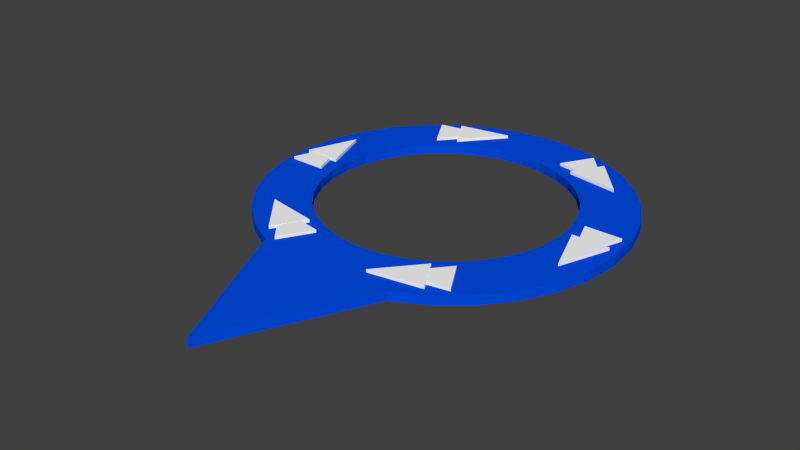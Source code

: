 # Source: PelaajanSuuntamerkkiModel.blend  (saved by Blender 2.76.0; exported with 4.5.12 LTS)
import bpy
from mathutils import Matrix  # noqa: F401  (used for matrix-valued properties, if any)

bpy.ops.wm.read_factory_settings(use_empty=True)
scene = bpy.context.scene
scene.name = 'Scene'

# ---- collections
col_collection_1 = bpy.data.collections.new('Collection 1'); scene.collection.children.link(col_collection_1)

# ---- materials (node trees are filled in below, after node groups)
mat_merkki_valkoinen = bpy.data.materials.new('Merkki_Valkoinen')
mat_merkki_valkoinen.alpha_threshold = 0.0
mat_merkki_valkoinen.use_transparent_shadow = False
mat_merkki_valkoinen.diffuse_color = (1.0, 1.0, 1.0, 1.0)
mat_merkki_valkoinen.roughness = 0.5
mat_merkki_valkoinen.specular_intensity = 0.1
mat_merkki_sininen = bpy.data.materials.new('Merkki_Sininen')
mat_merkki_sininen.alpha_threshold = 0.0
mat_merkki_sininen.use_transparent_shadow = False
mat_merkki_sininen.diffuse_color = (0.0, 0.07494, 0.8, 1.0)
mat_merkki_sininen.roughness = 0.5
mat_merkki_sininen.specular_intensity = 0.0

# ---- material node trees

# ---- world
world_world = bpy.data.worlds.new('World'); scene.world = world_world
world_world.color = (0.05088, 0.05088, 0.05088)
world_world.use_sun_shadow = False
world_world.sun_shadow_jitter_overblur = 0.0
world_world.cycles.sampling_method = 'MANUAL'
world_world.cycles.sample_map_resolution = 256

# ---- meshes
me_cube_001 = bpy.data.meshes.new('Cube.001')
me_cube_001.from_pydata([(1.075, 0.04868, -0.02495), (1.075, 0.04868, 0.02495), (1.225, -0.3628, -0.02495), (1.225, -0.3628, 0.02495), (1.375, 0.04868, -0.02495), (1.375, 0.04868, 0.02495), (-1.375, -0.04868, 0.02495), (-1.375, -0.04868, -0.02495), (-1.225, 0.3628, 0.02495), (-1.225, 0.3628, -0.02495), (-1.075, -0.04868, 0.02495), (-1.075, -0.04868, -0.02495), (-0.5795, 0.9064, -0.02495), (-0.5795, 0.9064, 0.02495), (-0.2983, 1.242, -0.02495), (-0.2983, 1.242, 0.02495), (-0.7298, 1.167, -0.02495), (-0.7298, 1.167, 0.02495), (-0.727, 0.8213, -0.02348), (-0.727, 0.8213, 0.02348), (-0.4458, 1.157, -0.02348), (-0.4458, 1.157, 0.02348), (-0.8773, 1.082, -0.02348), (-0.8773, 1.082, 0.02348), (0.4981, 1.301, 0.02348), (0.4981, 1.301, -0.02348), (0.7793, 0.9647, 0.02348), (0.7793, 0.9647, -0.02348), (0.3478, 1.04, 0.02348), (0.3478, 1.04, -0.02348), (0.6455, 1.215, 0.02495), (0.6455, 1.215, -0.02495), (0.9267, 0.8795, 0.02495), (0.9267, 0.8795, -0.02495), (0.4952, 0.9551, 0.02495), (0.4952, 0.9551, -0.02495), (1.075, 0.219, -0.02348), (1.075, 0.219, 0.02348), (1.225, -0.1925, -0.02348), (1.225, -0.1925, 0.02348), (1.375, 0.219, -0.02348), (1.375, 0.219, 0.02348), (-1.075, -0.219, -0.02348), (-1.075, -0.219, 0.02348), (-1.225, 0.1925, -0.02348), (-1.225, 0.1925, 0.02348), (-1.375, -0.219, -0.02348), (-1.375, -0.219, 0.02348), (-0.6455, -1.215, 0.02495), (-0.6455, -1.215, -0.02495), (-0.9267, -0.8795, 0.02495), (-0.9267, -0.8795, -0.02495), (-0.4952, -0.9551, 0.02495), (-0.4952, -0.9551, -0.02495), (-0.3478, -1.04, -0.02348), (-0.3478, -1.04, 0.02348), (-0.7793, -0.9647, -0.02348), (-0.7793, -0.9647, 0.02348), (-0.4981, -1.301, -0.02348), (-0.4981, -1.301, 0.02348), (0.7298, -1.167, 0.02495), (0.7298, -1.167, -0.02495), (0.2983, -1.242, 0.02495), (0.2983, -1.242, -0.02495), (0.5795, -0.9064, 0.02495), (0.5795, -0.9064, -0.02495), (0.727, -0.8213, -0.02348), (0.727, -0.8213, 0.02348), (0.4458, -1.157, -0.02348), (0.4458, -1.157, 0.02348), (0.8773, -1.082, -0.02348), (0.8773, -1.082, 0.02348)], [], [(1, 5, 4, 0), (5, 3, 2, 4), (3, 1, 0, 2), (2, 0, 4), (3, 5, 1), (8, 6, 10), (8, 10, 11, 9), (10, 6, 7, 11), (6, 8, 9, 7), (9, 11, 7), (15, 13, 12, 14), (14, 12, 16), (17, 15, 14, 16), (15, 17, 13), (13, 17, 16, 12), (21, 19, 18, 20), (20, 18, 22), (23, 21, 20, 22), (21, 23, 19), (19, 23, 22, 18), (27, 29, 25), (28, 24, 25, 29), (26, 24, 28), (26, 28, 29, 27), (24, 26, 27, 25), (33, 35, 31), (34, 30, 31, 35), (32, 30, 34), (32, 34, 35, 33), (30, 32, 33, 31), (37, 41, 40, 36), (41, 39, 38, 40), (39, 37, 36, 38), (38, 36, 40), (39, 41, 37), (45, 43, 42, 44), (44, 42, 46), (47, 45, 44, 46), (45, 47, 43), (43, 47, 46, 42), (50, 48, 52), (50, 52, 53, 51), (52, 48, 49, 53), (48, 50, 51, 49), (51, 53, 49), (57, 55, 54, 56), (56, 54, 58), (59, 57, 56, 58), (57, 59, 55), (55, 59, 58, 54), (62, 60, 64), (62, 64, 65, 63), (64, 60, 61, 65), (60, 62, 63, 61), (63, 65, 61), (69, 67, 66, 68), (68, 66, 70), (71, 69, 68, 70), (69, 71, 67), (67, 71, 70, 66)])
me_cube_001.materials.append(mat_merkki_valkoinen)
me_cube_001.use_remesh_preserve_volume = False
me_cube_001.use_remesh_preserve_attributes = False
me_cube_001.use_mirror_vertex_groups = False
me_cube_001.update()
me_circle = bpy.data.meshes.new('Circle')
me_circle.from_pydata([(-2.98e-08, 1.0, -0.03643), (-0.1951, 0.9808, -0.03643), (-0.3827, 0.9239, -0.03643), (-0.5556, 0.8315, -0.03643), (-0.7071, 0.7071, -0.03643), (-0.8315, 0.5556, -0.03643), (-0.9239, 0.3827, -0.03643), (-0.9808, 0.1951, -0.03643), (-1.0, 1.043e-07, -0.03643), (-0.9808, -0.1951, -0.03643), (-0.9239, -0.3827, -0.03643), (-0.8315, -0.5556, -0.03643), (-0.7071, -0.7071, -0.03643), (-0.5556, -0.8315, -0.03643), (-0.3827, -0.9239, -0.03643), (-0.1951, -0.9808, -0.03643), (2.96e-07, -1.0, -0.03643), (0.1951, -0.9808, -0.03643), (0.3827, -0.9239, -0.03643), (0.5556, -0.8315, -0.03643), (0.7071, -0.7071, -0.03643), (0.8315, -0.5556, -0.03643), (0.9239, -0.3827, -0.03643), (0.9808, -0.1951, -0.03643), (1.0, 9.984e-07, -0.03643), (0.9808, 0.1951, -0.03643), (0.9239, 0.3827, -0.03643), (0.8315, 0.5556, -0.03643), (0.7071, 0.7071, -0.03643), (0.5556, 0.8315, -0.03643), (0.3827, 0.9239, -0.03643), (0.1951, 0.9808, -0.03643), (2.365e-08, 1.45, -0.03643), (-0.2829, 1.422, -0.03643), (-0.5549, 1.34, -0.03643), (-0.8057, 1.206, -0.03643), (-1.025, 1.025, -0.03643), (-1.206, 0.8057, -0.03643), (-1.34, 0.5549, -0.03643), (-1.422, 0.2829, -0.03643), (-1.45, 1.49e-08, -0.03643), (-1.422, -0.2829, -0.03643), (-1.34, -0.5549, -0.03643), (-1.206, -0.8057, -0.03643), (-1.025, -1.025, -0.03643), (-0.8057, -1.206, -0.03643), (-0.5549, -1.34, -0.03643), (-0.2829, -1.422, -0.03643), (4.962e-07, -1.45, -0.03643), (0.2829, -1.422, -0.03643), (0.5549, -1.34, -0.03643), (0.8057, -1.206, -0.03643), (1.025, -1.025, -0.03643), (1.206, -0.8057, -0.03643), (1.34, -0.5549, -0.03643), (1.422, -0.2829, -0.03643), (1.45, 1.296e-06, -0.03643), (1.422, 0.2829, -0.03643), (1.34, 0.5549, -0.03643), (1.206, 0.8057, -0.03643), (1.025, 1.025, -0.03643), (0.8057, 1.206, -0.03643), (0.5549, 1.34, -0.03643), (0.2829, 1.422, -0.03643), (-0.1951, 0.9808, 0.03643), (-2.98e-08, 1.0, 0.03643), (-0.3827, 0.9239, 0.03643), (-0.5556, 0.8315, 0.03643), (-0.7071, 0.7071, 0.03643), (-0.8315, 0.5556, 0.03643), (-0.9239, 0.3827, 0.03643), (-0.9808, 0.1951, 0.03643), (-1.0, 1.043e-07, 0.03643), (-0.9808, -0.1951, 0.03643), (-0.9239, -0.3827, 0.03643), (-0.8315, -0.5556, 0.03643), (-0.7071, -0.7071, 0.03643), (-0.5556, -0.8315, 0.03643), (-0.3827, -0.9239, 0.03643), (-0.1951, -0.9808, 0.03643), (2.96e-07, -1.0, 0.03643), (0.1951, -0.9808, 0.03643), (0.3827, -0.9239, 0.03643), (0.5556, -0.8315, 0.03643), (0.7071, -0.7071, 0.03643), (0.8315, -0.5556, 0.03643), (0.9239, -0.3827, 0.03643), (0.9808, -0.1951, 0.03643), (1.0, 9.984e-07, 0.03643), (0.9808, 0.1951, 0.03643), (0.9239, 0.3827, 0.03643), (0.8315, 0.5556, 0.03643), (0.7071, 0.7071, 0.03643), (0.5556, 0.8315, 0.03643), (0.3827, 0.9239, 0.03643), (0.1951, 0.9808, 0.03643), (-0.2829, 1.422, 0.03643), (2.365e-08, 1.45, 0.03643), (-0.5549, 1.34, 0.03643), (-0.8057, 1.206, 0.03643), (-1.025, 1.025, 0.03643), (-1.206, 0.8057, 0.03643), (-1.34, 0.5549, 0.03643), (-1.422, 0.2829, 0.03643), (-1.45, 1.49e-08, 0.03643), (-1.422, -0.2829, 0.03643), (-1.34, -0.5549, 0.03643), (-1.206, -0.8057, 0.03643), (-1.025, -1.025, 0.03643), (-0.8057, -1.206, 0.03643), (-0.5549, -1.34, 0.03643), (-0.2829, -1.422, 0.03643), (4.962e-07, -1.45, 0.03643), (0.2829, -1.422, 0.03643), (0.5549, -1.34, 0.03643), (0.8057, -1.206, 0.03643), (1.025, -1.025, 0.03643), (1.206, -0.8057, 0.03643), (1.34, -0.5549, 0.03643), (1.422, -0.2829, 0.03643), (1.45, 1.296e-06, 0.03643), (1.422, 0.2829, 0.03643), (1.34, 0.5549, 0.03643), (1.206, 0.8057, 0.03643), (1.025, 1.025, 0.03643), (0.8057, 1.206, 0.03643), (0.5549, 1.34, 0.03643), (0.2829, 1.422, 0.03643), (4.709e-07, -2.523, -0.03643), (4.709e-07, -2.523, 0.03643)], [], [(24, 56, 55, 23), (11, 43, 42, 10), (25, 57, 56, 24), (12, 44, 43, 11), (26, 58, 57, 25), (13, 45, 44, 12), (27, 59, 58, 26), (14, 46, 45, 13), (1, 33, 32, 0), (28, 60, 59, 27), (15, 47, 46, 14), (2, 34, 33, 1), (29, 61, 60, 28), (16, 48, 47, 15), (3, 35, 34, 2), (30, 62, 61, 29), (17, 49, 48, 16), (4, 36, 35, 3), (31, 63, 62, 30), (18, 50, 49, 17), (5, 37, 36, 4), (0, 32, 63, 31), (19, 51, 50, 18), (6, 38, 37, 5), (20, 52, 51, 19), (7, 39, 38, 6), (21, 53, 52, 20), (8, 40, 39, 7), (22, 54, 53, 21), (9, 41, 40, 8), (23, 55, 54, 22), (10, 42, 41, 9), (88, 87, 119, 120), (75, 74, 106, 107), (89, 88, 120, 121), (76, 75, 107, 108), (90, 89, 121, 122), (77, 76, 108, 109), (91, 90, 122, 123), (78, 77, 109, 110), (64, 65, 97, 96), (92, 91, 123, 124), (79, 78, 110, 111), (66, 64, 96, 98), (93, 92, 124, 125), (80, 79, 111, 112), (67, 66, 98, 99), (94, 93, 125, 126), (81, 80, 112, 113), (68, 67, 99, 100), (95, 94, 126, 127), (82, 81, 113, 114), (69, 68, 100, 101), (65, 95, 127, 97), (83, 82, 114, 115), (70, 69, 101, 102), (84, 83, 115, 116), (71, 70, 102, 103), (85, 84, 116, 117), (72, 71, 103, 104), (86, 85, 117, 118), (73, 72, 104, 105), (87, 86, 118, 119), (74, 73, 105, 106), (44, 45, 109, 108), (19, 18, 82, 83), (45, 46, 110, 109), (20, 19, 83, 84), (21, 20, 84, 85), (22, 21, 85, 86), (23, 22, 86, 87), (24, 23, 87, 88), (50, 51, 115, 114), (25, 24, 88, 89), (51, 52, 116, 115), (26, 25, 89, 90), (52, 53, 117, 116), (27, 26, 90, 91), (1, 0, 65, 64), (53, 54, 118, 117), (28, 27, 91, 92), (2, 1, 64, 66), (54, 55, 119, 118), (29, 28, 92, 93), (3, 2, 66, 67), (55, 56, 120, 119), (30, 29, 93, 94), (4, 3, 67, 68), (56, 57, 121, 120), (31, 30, 94, 95), (5, 4, 68, 69), (57, 58, 122, 121), (0, 31, 95, 65), (6, 5, 69, 70), (58, 59, 123, 122), (32, 33, 96, 97), (7, 6, 70, 71), (59, 60, 124, 123), (33, 34, 98, 96), (8, 7, 71, 72), (60, 61, 125, 124), (34, 35, 99, 98), (9, 8, 72, 73), (61, 62, 126, 125), (35, 36, 100, 99), (10, 9, 73, 74), (62, 63, 127, 126), (36, 37, 101, 100), (11, 10, 74, 75), (63, 32, 97, 127), (37, 38, 102, 101), (12, 11, 75, 76), (38, 39, 103, 102), (13, 12, 76, 77), (39, 40, 104, 103), (14, 13, 77, 78), (40, 41, 105, 104), (15, 14, 78, 79), (41, 42, 106, 105), (16, 15, 79, 80), (42, 43, 107, 106), (17, 16, 80, 81), (43, 44, 108, 107), (18, 17, 81, 82), (110, 46, 128, 129), (50, 114, 129, 128), (47, 48, 128), (46, 47, 128), (49, 50, 128), (48, 49, 128), (113, 112, 129), (112, 111, 129), (114, 113, 129), (111, 110, 129)])
me_circle.materials.append(mat_merkki_sininen)
me_circle.use_remesh_preserve_volume = False
me_circle.use_remesh_preserve_attributes = False
me_circle.use_mirror_vertex_groups = False
me_circle.update()

# ---- objects
ob_pelaajanpyorimismerkki = bpy.data.objects.new('PelaajanPyorimismerkki', me_cube_001)
ob_pelaajansuuntamerkki = bpy.data.objects.new('PelaajanSuuntamerkki', me_circle)

# ---- transforms, parenting, visibility, modifiers, constraints
ob_pelaajanpyorimismerkki.location = (-6.959e-08, -5.155e-09, 0.07286)
ob_pelaajanpyorimismerkki.lineart.crease_threshold = 0.0
ob_pelaajansuuntamerkki.location = (2.98e-08, -2.98e-08, 0.03643)
ob_pelaajansuuntamerkki.lineart.crease_threshold = 0.0

# ---- collection membership
col_collection_1.objects.link(ob_pelaajanpyorimismerkki)
col_collection_1.objects.link(ob_pelaajansuuntamerkki)

# ---- scene / render settings (as saved in the file)
scene.frame_start = 1; scene.frame_end = 250; scene.frame_set(1)
scene.render.engine = 'BLENDER_EEVEE_NEXT'
scene.render.resolution_percentage = 50
scene.render.dither_intensity = 0.0
scene.cycles.use_denoising = False
scene.cycles.samples = 10
scene.cycles.sampling_pattern = 'TABULATED_SOBOL'
scene.cycles.light_sampling_threshold = 0.0
scene.cycles.use_adaptive_sampling = False
scene.cycles.use_light_tree = False
scene.cycles.blur_glossy = 0.0
scene.cycles.pixel_filter_type = 'GAUSSIAN'
scene.cycles.sample_clamp_indirect = 0.0
scene.view_settings.view_transform = 'Standard'
bpy.context.view_layer.update()

# ---- added for rendering (the .blend has no active camera and no usable light): camera, sun
cam_auto = bpy.data.cameras.new('AutoCamera')
cam_auto.lens = 50.0
cam_auto.sensor_width = 36.0
cam_auto.clip_end = 1000.0
ob_auto_camera = bpy.data.objects.new('AutoCamera', cam_auto)
scene.collection.objects.link(ob_auto_camera)
ob_auto_camera.location = (4.55192, -5.99857, 3.69044)
ob_auto_camera.rotation_euler = (1.09748, -7.21219e-08, 0.694738)
scene.camera = ob_auto_camera
light_auto_sun = bpy.data.lights.new('AutoSun', 'SUN')
light_auto_sun.energy = 3.0
light_auto_sun.angle = 0.0523599
ob_auto_sun = bpy.data.objects.new('AutoSun', light_auto_sun)
scene.collection.objects.link(ob_auto_sun)
ob_auto_sun.rotation_euler = (0.872665, 0.174533, 0.523599)
bpy.context.view_layer.update()
